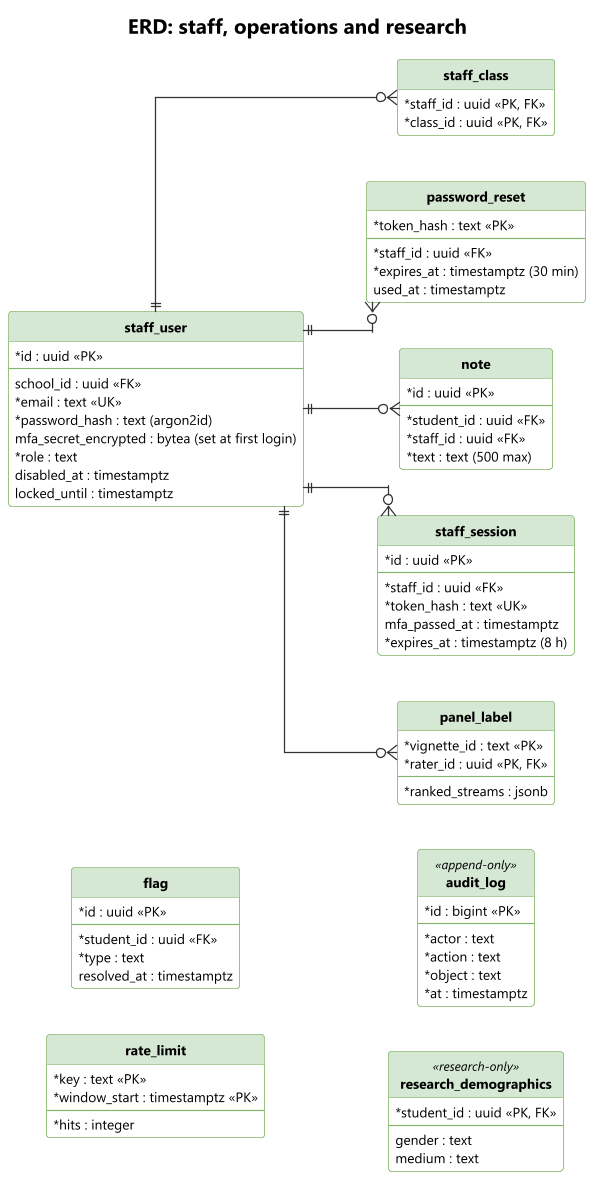

The diagram above was rendered by PlantUML. Its source (embedded in the PNG):
@startuml erd-4-staff-operations
skinparamlocked Dpi 170
!include ../_style/rahyaab-uml.iuml
left to right direction
skinparam linetype ortho
title ERD: staff, operations and research
entity "staff_user" as su {
  * id : uuid <<PK>>
  --
  school_id : uuid <<FK>>
  * email : text <<UK>>
  * password_hash : text (argon2id)
  mfa_secret_encrypted : bytea (set at first login)
  * role : text
  disabled_at : timestamptz
  locked_until : timestamptz
}
entity "staff_class" as sc {
  * staff_id : uuid <<PK, FK>>
  * class_id : uuid <<PK, FK>>
}
entity "password_reset" as pr {
  * token_hash : text <<PK>>
  --
  * staff_id : uuid <<FK>>
  * expires_at : timestamptz (30 min)
  used_at : timestamptz
}
entity "note" as note {
  * id : uuid <<PK>>
  --
  * student_id : uuid <<FK>>
  * staff_id : uuid <<FK>>
  * text : text (500 max)
}
entity "flag" as flag {
  * id : uuid <<PK>>
  --
  * student_id : uuid <<FK>>
  * type : text
  resolved_at : timestamptz
}
entity "staff_session" as ss {
  * id : uuid <<PK>>
  --
  * staff_id : uuid <<FK>>
  * token_hash : text <<UK>>
  mfa_passed_at : timestamptz
  * expires_at : timestamptz (8 h)
}
entity "rate_limit" as rlim {
  * key : text <<PK>>
  * window_start : timestamptz <<PK>>
  --
  * hits : integer
}
entity "audit_log" as al <<append-only>> {
  * id : bigint <<PK>>
  --
  * actor : text
  * action : text
  * object : text
  * at : timestamptz
}
entity "research_demographics" as rd <<research-only>> {
  * student_id : uuid <<PK, FK>>
  --
  gender : text
  medium : text
}
entity "panel_label" as pl {
  * vignette_id : text <<PK>>
  * rater_id : uuid <<PK, FK>>
  --
  * ranked_streams : jsonb
}
su ||--o{ sc
su ||--o{ pr
su ||--o{ note
su ||--o{ ss
su ||--o{ pl
@enduml